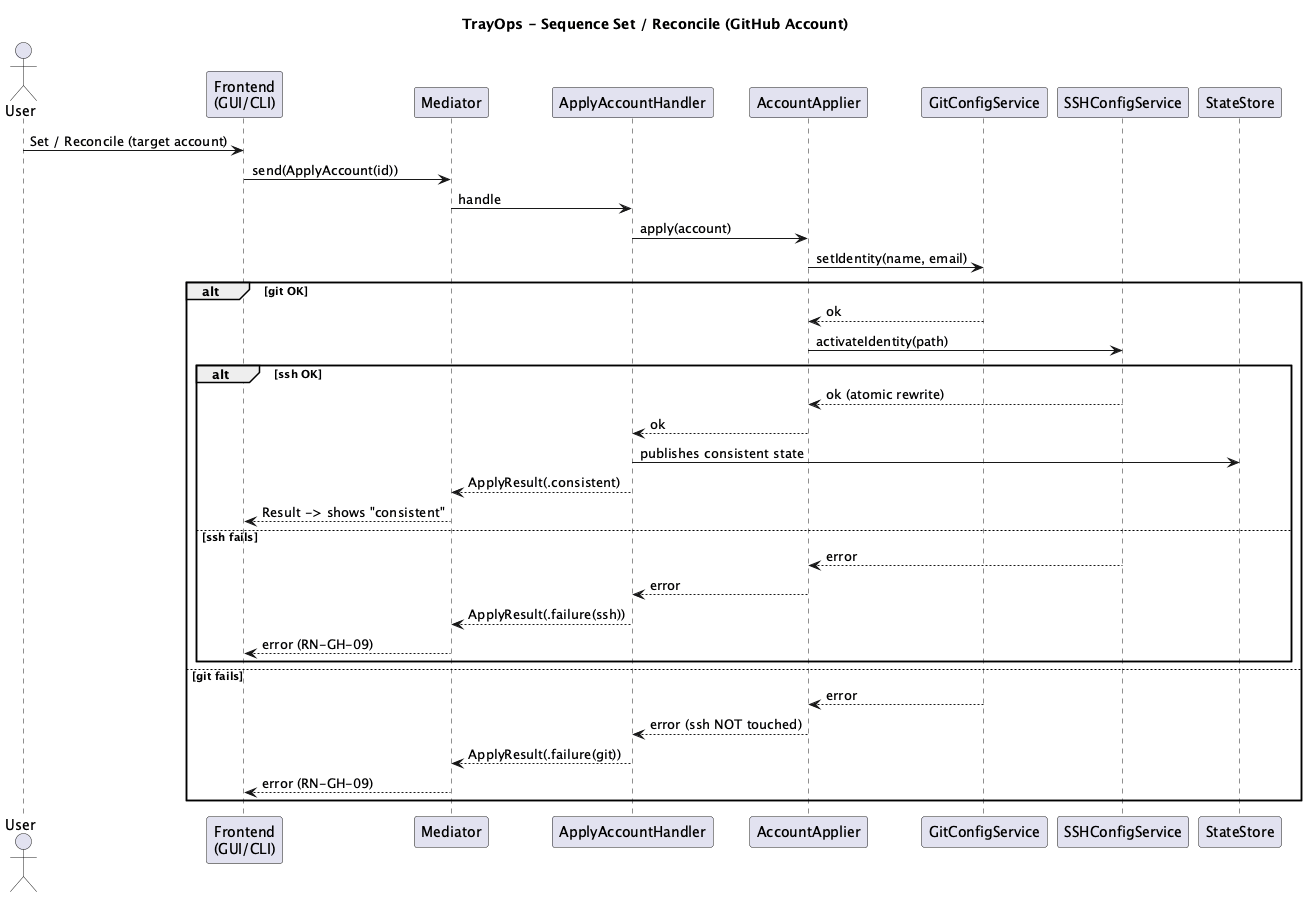

The diagram above was rendered by PlantUML. Its source (embedded in the PNG):
@startuml
title TrayOps - Sequence Set / Reconcile (GitHub Account)

actor User
participant "Frontend\n(GUI/CLI)" as fe
participant "Mediator" as med
participant "ApplyAccountHandler" as h
participant "AccountApplier" as ap
participant "GitConfigService" as git
participant "SSHConfigService" as ssh
participant "StateStore" as ss

User -> fe: Set / Reconcile (target account)
fe -> med: send(ApplyAccount(id))
med -> h: handle
h -> ap: apply(account)
ap -> git: setIdentity(name, email)
alt git OK
    git --> ap: ok
    ap -> ssh: activateIdentity(path)
    alt ssh OK
        ssh --> ap: ok (atomic rewrite)
        ap --> h: ok
        h -> ss: publishes consistent state
        h --> med: ApplyResult(.consistent)
        med --> fe: Result -> shows "consistent"
    else ssh fails
        ssh --> ap: error
        ap --> h: error
        h --> med: ApplyResult(.failure(ssh))
        med --> fe: error (RN-GH-09)
    end
else git fails
    git --> ap: error
    ap --> h: error (ssh NOT touched)
    h --> med: ApplyResult(.failure(git))
    med --> fe: error (RN-GH-09)
end
@enduml